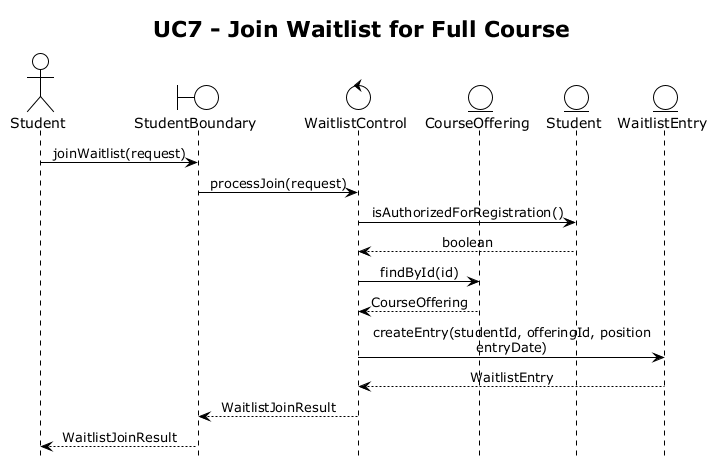

The diagram above was rendered by PlantUML. Its source (embedded in the PNG):
@startuml UC7
!theme plain
hide footbox
skinparam sequenceMessageAlign center
title UC7 - Join Waitlist for Full Course

actor "Student" as Student
boundary "StudentBoundary" as StudentBoundary
control "WaitlistControl" as WaitlistControl
entity "CourseOffering" as CourseOffering
entity "Student" as Student_Entity
entity "WaitlistEntry" as WaitlistEntry

Student -> StudentBoundary : joinWaitlist(request)
StudentBoundary -> WaitlistControl : processJoin(request)
WaitlistControl -> Student_Entity : isAuthorizedForRegistration()
Student_Entity --> WaitlistControl : boolean
WaitlistControl -> CourseOffering : findById(id)
CourseOffering --> WaitlistControl : CourseOffering
WaitlistControl -> WaitlistEntry : createEntry(studentId, offeringId, position\nentryDate)
WaitlistEntry --> WaitlistControl : WaitlistEntry
WaitlistControl --> StudentBoundary : WaitlistJoinResult
StudentBoundary --> Student : WaitlistJoinResult

@enduml